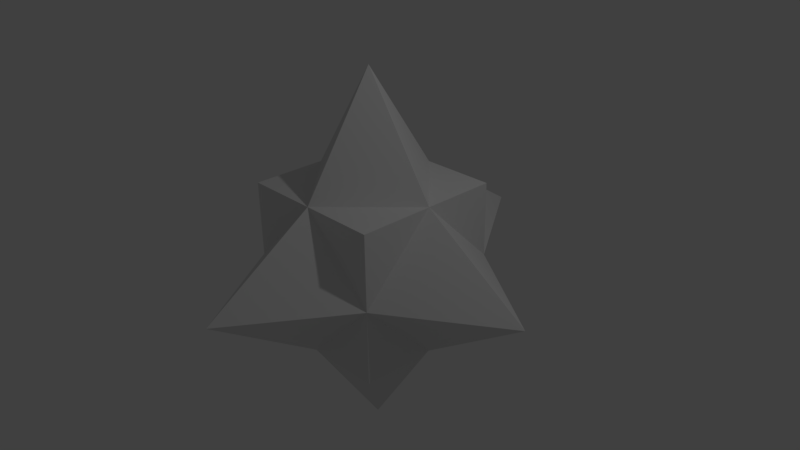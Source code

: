 # Source: Kamikaze2.blend  (saved by Blender 2.77.0; exported with 4.5.12 LTS)
import bpy
from mathutils import Matrix  # noqa: F401  (used for matrix-valued properties, if any)

bpy.ops.wm.read_factory_settings(use_empty=True)
scene = bpy.context.scene
scene.name = 'Scene'

# ---- collections
col_collection_1 = bpy.data.collections.new('Collection 1'); scene.collection.children.link(col_collection_1)

# ---- materials (node trees are filled in below, after node groups)
mat_material = bpy.data.materials.new('Material')
mat_material.alpha_threshold = 0.0
mat_material.use_transparent_shadow = False
mat_material.roughness = 0.5
mat_material.line_color = (0.0, 0.0, 0.0, 1.0)

# ---- material node trees

# ---- world
world_world = bpy.data.worlds.new('World'); scene.world = world_world
world_world.color = (0.05088, 0.05088, 0.05088)
world_world.use_sun_shadow = False
world_world.sun_shadow_jitter_overblur = 0.0
world_world.cycles.sampling_method = 'MANUAL'

# ---- cameras
cam_camera = bpy.data.cameras.new('Camera')
cam_camera.clip_end = 100.0
cam_camera.lens = 35.0
cam_camera.sensor_width = 32.0
cam_camera.sensor_height = 18.0
cam_camera.ortho_scale = 7.314
cam_camera.dof.focus_distance = 0.0
cam_camera.dof.aperture_fstop = 128.0

# ---- lights
light_lamp = bpy.data.lights.new('Lamp', 'POINT')
light_lamp.transmission_factor = 0.0
light_lamp.cutoff_distance = 30.0
light_lamp.energy = 100.0
light_lamp.shadow_buffer_clip_start = 1.001
light_lamp.shadow_soft_size = 0.1
light_lamp.shadow_maximum_resolution = 0.006
light_lamp.use_absolute_resolution = True

# ---- meshes
me_cube = bpy.data.meshes.new('Cube')
me_cube.from_pydata([(0.0, 1.0, 1.0), (1.0, -4.371e-08, 1.0), (-8.742e-08, -1.0, 1.0), (0.0, 0.0, 2.5), (-1.0, 1.192e-08, 1.0), (1.0, 1.0, -1.0), (1.0, -1.0, -1.0), (-1.0, -1.0, -1.0), (-1.0, 1.0, -1.0), (1.0, 1.0, 1.0), (1.0, -1.0, 1.0), (-1.0, -1.0, 1.0), (-1.0, 1.0, 1.0), (0.0, -1.0, -1.0), (1.0, 4.371e-08, -1.0), (-8.742e-08, 1.0, -1.0), (0.0, 0.0, -2.5), (-1.0, -1.192e-08, -1.0), (3.497e-07, -1.0, 1.0), (1.0, -1.0, -1.401e-07), (-4.371e-07, -1.0, -1.0), (-8.859e-14, -2.5, -2.533e-07), (-1.0, -1.0, 6.149e-07), (3.497e-07, 1.0, 1.0), (1.0, 1.0, -6.467e-07), (-4.371e-07, 1.0, -1.0), (8.859e-14, 2.5, 2.533e-07), (-1.0, 1.0, 1.083e-07), (-1.0, 2.931e-07, 1.0), (-1.0, 1.0, -6.467e-07), (-1.0, -4.937e-07, -1.0), (-2.5, 5.662e-08, 2.533e-07), (-1.0, -1.0, 1.083e-07), (1.0, 4.063e-07, 1.0), (1.0, 1.0, -1.401e-07), (1.0, -3.805e-07, -1.0), (2.5, -5.662e-08, -2.533e-07), (1.0, -1.0, 6.149e-07)], [], [(0, 3, 1), (1, 3, 2), (2, 3, 4), (4, 3, 0), (0, 1, 2, 4), (5, 6, 7, 8), (9, 12, 11, 10), (5, 9, 10, 6), (6, 10, 11, 7), (7, 11, 12, 8), (9, 5, 8, 12), (13, 16, 14), (14, 16, 15), (15, 16, 17), (17, 16, 13), (13, 14, 15, 17), (18, 21, 19), (19, 21, 20), (20, 21, 22), (22, 21, 18), (18, 19, 20, 22), (23, 26, 24), (24, 26, 25), (25, 26, 27), (27, 26, 23), (23, 24, 25, 27), (28, 31, 29), (29, 31, 30), (30, 31, 32), (32, 31, 28), (28, 29, 30, 32), (33, 36, 34), (34, 36, 35), (35, 36, 37), (37, 36, 33), (33, 34, 35, 37)])
me_cube.materials.append(mat_material)
me_cube.use_remesh_preserve_volume = False
me_cube.use_remesh_preserve_attributes = False
me_cube.use_mirror_vertex_groups = False
me_cube.update()

# ---- objects
ob_cube = bpy.data.objects.new('Cube', me_cube)
ob_lamp = bpy.data.objects.new('Lamp', light_lamp)
ob_camera = bpy.data.objects.new('Camera', cam_camera)

# ---- transforms, parenting, visibility, modifiers, constraints
ob_cube.location = (0.0, 0.0, 0.0)
ob_cube.lock_rotations_4d = False
ob_cube.empty_display_type = 'ARROWS'
ob_cube.lineart.crease_threshold = 0.0
ob_lamp.location = (4.076, 1.005, 5.904)
ob_lamp.rotation_euler = (0.6503, 0.05522, 1.866)
ob_lamp.lock_rotations_4d = False
ob_lamp.empty_display_type = 'ARROWS'
ob_lamp.color = (0.0, 0.0, 0.0, 0.0)
ob_lamp.lineart.crease_threshold = 0.0
ob_camera.location = (7.481, -6.508, 5.344)
ob_camera.rotation_euler = (1.109, 0.01082, 0.8149)
ob_camera.lock_rotations_4d = False
ob_camera.empty_display_type = 'ARROWS'
ob_camera.color = (0.0, 0.0, 0.0, 0.0)
ob_camera.display_type = 'WIRE'
ob_camera.lineart.crease_threshold = 0.0

# ---- collection membership
col_collection_1.objects.link(ob_cube)
col_collection_1.objects.link(ob_lamp)
col_collection_1.objects.link(ob_camera)

# ---- scene / render settings (as saved in the file)
scene.camera = ob_camera
scene.frame_start = 1; scene.frame_end = 250; scene.frame_set(1)
scene.render.engine = 'BLENDER_EEVEE_NEXT'
scene.render.resolution_percentage = 50
scene.render.dither_intensity = 0.0
scene.cycles.use_denoising = False
scene.cycles.samples = 128
scene.cycles.sampling_pattern = 'TABULATED_SOBOL'
scene.cycles.light_sampling_threshold = 0.0
scene.cycles.use_adaptive_sampling = False
scene.cycles.use_light_tree = False
scene.cycles.blur_glossy = 0.0
scene.cycles.sample_clamp_indirect = 0.0
scene.view_settings.view_transform = 'Standard'
bpy.context.view_layer.update()
